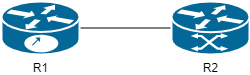

The diagram above was exported from draw.io. Its source (the exported page's mxGraphModel, read from the mxfile embedded in the PNG):
<mxGraphModel dx="955" dy="790" grid="1" gridSize="10" guides="1" tooltips="1" connect="1" arrows="1" fold="1" page="1" pageScale="1" pageWidth="850" pageHeight="1100" math="0" shadow="0">
  <root>
    <mxCell id="0" />
    <mxCell id="1" parent="0" />
    <mxCell id="4" style="edgeStyle=none;rounded=0;orthogonalLoop=1;jettySize=auto;html=1;exitX=1;exitY=0.5;exitDx=0;exitDy=0;exitPerimeter=0;fillColor=#60a917;strokeColor=none;endArrow=none;endFill=0;" parent="1" source="2" target="3" edge="1">
      <mxGeometry relative="1" as="geometry" />
    </mxCell>
    <mxCell id="5" style="edgeStyle=none;rounded=0;orthogonalLoop=1;jettySize=auto;html=1;exitX=1;exitY=0.5;exitDx=0;exitDy=0;exitPerimeter=0;entryX=0;entryY=0.5;entryDx=0;entryDy=0;entryPerimeter=0;endArrow=none;endFill=0;" parent="1" source="2" target="3" edge="1">
      <mxGeometry relative="1" as="geometry" />
    </mxCell>
    <object label="R1" hostname="router1.localdomain" id="2">
      <mxCell style="shape=mxgraph.cisco.routers.10700;html=1;pointerEvents=1;dashed=0;fillColor=#036897;strokeColor=#ffffff;strokeWidth=2;verticalLabelPosition=bottom;verticalAlign=top;align=center;outlineConnect=0;" parent="1" vertex="1">
        <mxGeometry x="240" y="217" width="78" height="53" as="geometry" />
      </mxCell>
    </object>
    <object label="R2" id="3">
      <mxCell style="shape=mxgraph.cisco.routers.atm_router;html=1;pointerEvents=1;dashed=0;fillColor=#036897;strokeColor=#ffffff;strokeWidth=2;verticalLabelPosition=bottom;verticalAlign=top;align=center;outlineConnect=0;" parent="1" vertex="1">
        <mxGeometry x="410" y="217" width="78" height="53" as="geometry" />
      </mxCell>
    </object>
  </root>
</mxGraphModel>